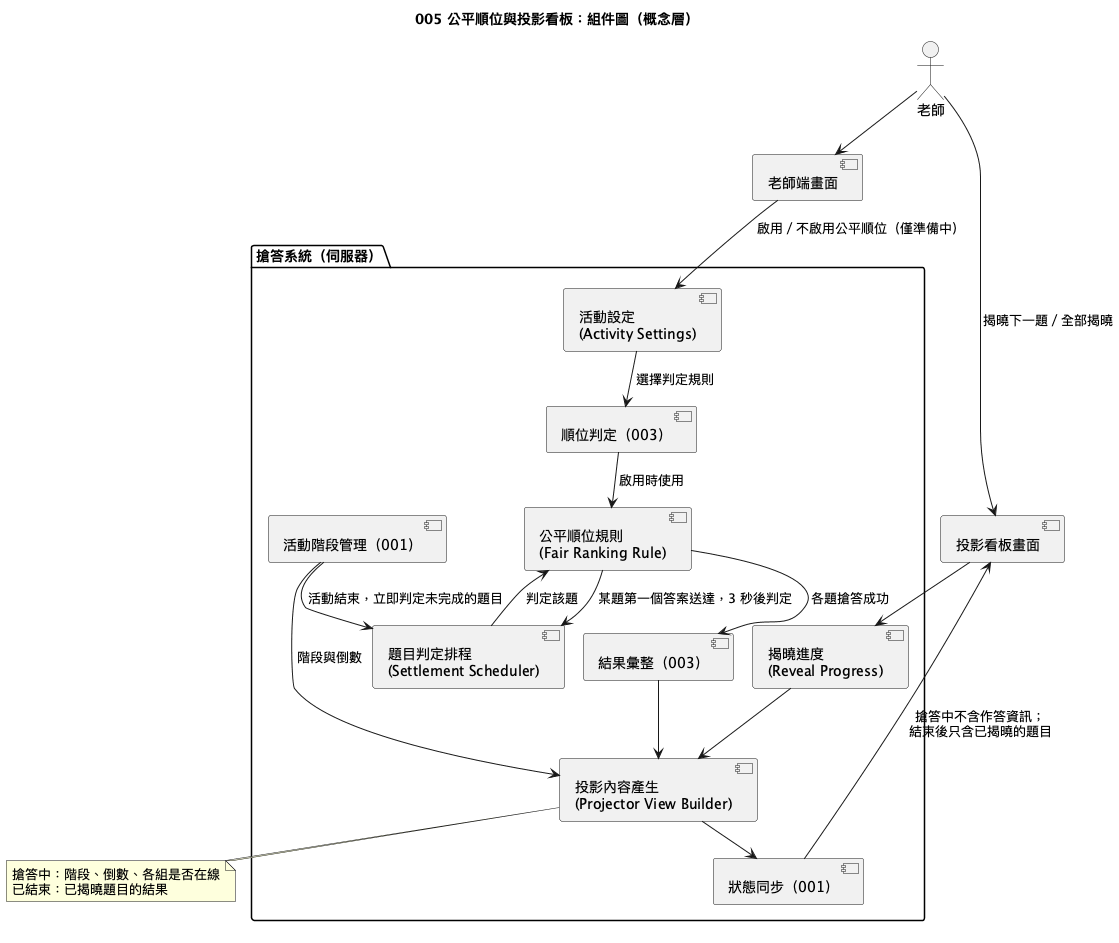

The diagram above was rendered by PlantUML. Its source (embedded in the PNG):
@startuml
!pragma layout smetana
!pragma layout smetana
title 005 公平順位與投影看板：組件圖（概念層）

actor 老師
component "老師端畫面" as TeacherUI
component "投影看板畫面" as Projector

package "搶答系統（伺服器）" {
  component "活動設定\n(Activity Settings)" as Settings
  component "順位判定（003）" as Rank
  component "公平順位規則\n(Fair Ranking Rule)" as Fair
  component "題目判定排程\n(Settlement Scheduler)" as Sched
  component "投影內容產生\n(Projector View Builder)" as PV
  component "揭曉進度\n(Reveal Progress)" as Reveal
  component "結果彙整（003）" as Result
  component "狀態同步（001）" as Sync
  component "活動階段管理（001）" as Phase
}

老師 --> TeacherUI
老師 --> Projector : 揭曉下一題／全部揭曉
TeacherUI --> Settings : 啟用／不啟用公平順位（僅準備中）
Settings --> Rank : 選擇判定規則
Rank --> Fair : 啟用時使用
Fair --> Sched : 某題第一個答案送達，3 秒後判定
Sched --> Fair : 判定該題
Phase --> Sched : 活動結束，立即判定未完成的題目
Fair --> Result : 各題搶答成功
Projector --> Reveal
Reveal --> PV
Result --> PV
Phase --> PV : 階段與倒數
PV --> Sync
Sync --> Projector : 搶答中不含作答資訊；\n結束後只含已揭曉的題目

note bottom of PV
  搶答中：階段、倒數、各組是否在線
  已結束：已揭曉題目的結果
end note
@enduml